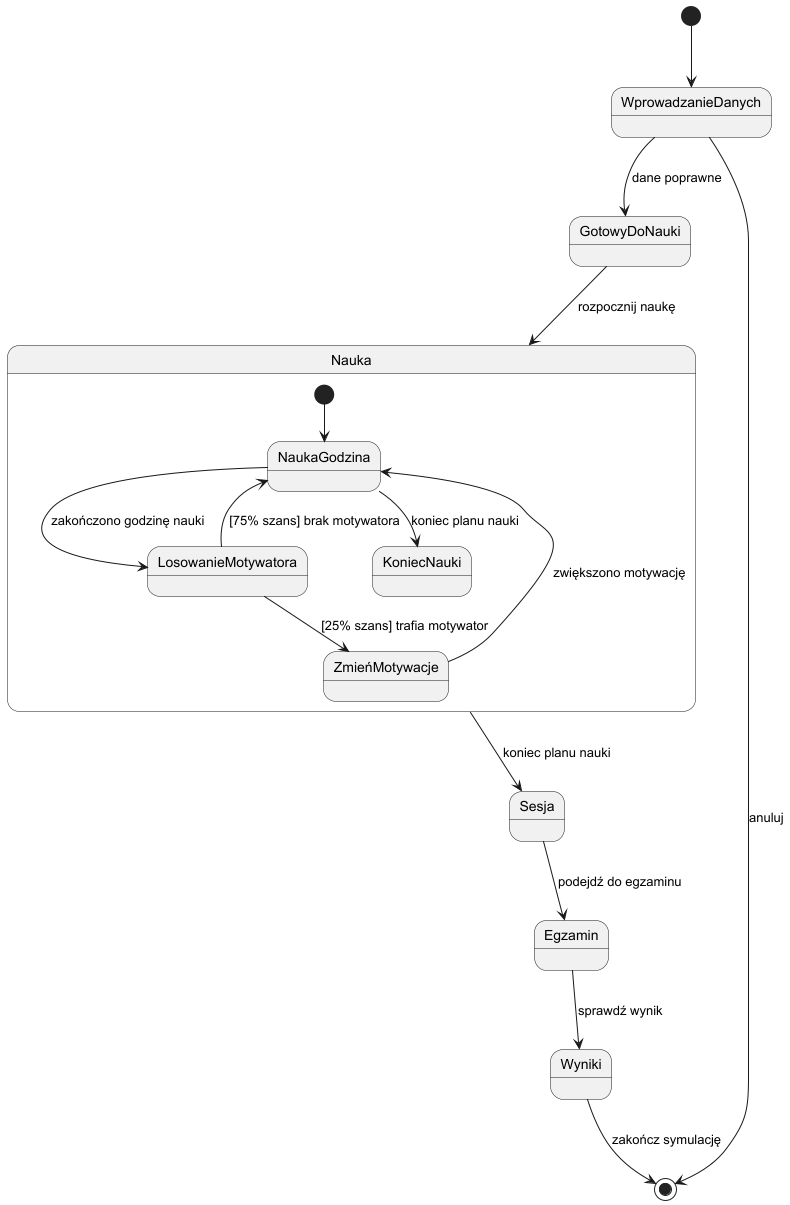

The diagram above was rendered by PlantUML. Its source (embedded in the PNG):
@startuml
[*] --> WprowadzanieDanych

WprowadzanieDanych --> GotowyDoNauki : dane poprawne
WprowadzanieDanych --> [*] : anuluj

GotowyDoNauki --> Nauka : rozpocznij naukę

state Nauka {
    [*] --> NaukaGodzina
    NaukaGodzina --> LosowanieMotywatora : zakończono godzinę nauki
    LosowanieMotywatora --> ZmieńMotywacje : [25% szans] trafia motywator
    LosowanieMotywatora --> NaukaGodzina : [75% szans] brak motywatora
    ZmieńMotywacje --> NaukaGodzina : zwiększono motywację
    NaukaGodzina --> KoniecNauki : koniec planu nauki
}

Nauka --> Sesja : koniec planu nauki
Sesja --> Egzamin : podejdź do egzaminu
Egzamin --> Wyniki : sprawdź wynik
Wyniki --> [*] : zakończ symulację

@enduml